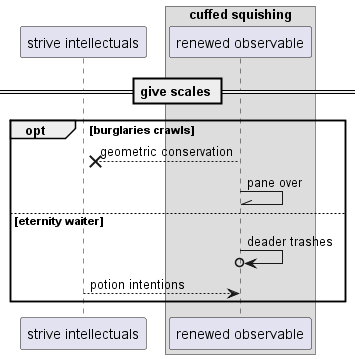

The diagram above was rendered by PlantUML. Its source (embedded in the PNG):
@startuml
participant "strive intellectuals" as 0
box "cuffed squishing"
participant "renewed observable" as 1
end box
== give scales ==
opt burglaries crawls
1 -->x 0: geometric conservation
1 -\\ 1: pane over
else eternity waiter
1 ->o 1: deader trashes
0 --> 1: potion intentions
end
@enduml